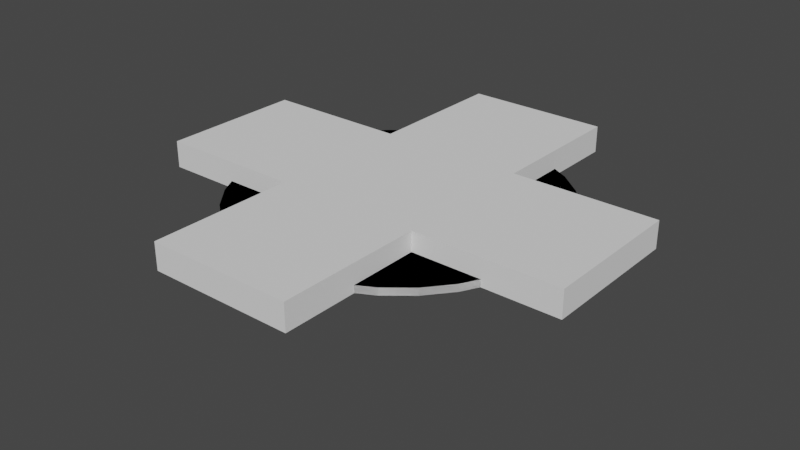 # Source: DPad.blend  (saved by Blender 3.2.14; exported with 4.5.12 LTS)
import bpy
from mathutils import Matrix  # noqa: F401  (used for matrix-valued properties, if any)

bpy.ops.wm.read_factory_settings(use_empty=True)
scene = bpy.context.scene
scene.name = 'Scene'

# ---- collections
col_collection = bpy.data.collections.new('Collection'); scene.collection.children.link(col_collection)

# ---- world
world_world = bpy.data.worlds.new('World'); scene.world = world_world
world_world.use_nodes = True; world_world.node_tree.nodes.clear()
_N = world_world.node_tree.nodes; _L = world_world.node_tree.links
n0 = _N.new('ShaderNodeOutputWorld'); n0.name = 'World Output'; n0.location = (300, 300)
n1 = _N.new('ShaderNodeBackground'); n1.name = 'Background'; n1.location = (10, 300)
n1.inputs[0].default_value = (0.05088, 0.05088, 0.05088, 1.0)
_L.new(n1.outputs[0], n0.inputs[0])
n0.is_active_output = True
world_world.color = (0.05088, 0.05088, 0.05088)
world_world.use_sun_shadow = False
world_world.sun_shadow_jitter_overblur = 0.0

# ---- meshes
me_cube_001 = bpy.data.meshes.new('Cube.001')
me_cube_001.from_pydata([(-16.25, -16.25, -2.0), (-16.25, -16.25, 4.0), (-16.25, 16.25, -2.0), (-16.25, 16.25, 4.0), (16.25, -16.25, -2.0), (16.25, -16.25, 4.0), (16.25, 16.25, -2.0), (16.25, 16.25, 4.0), (48.75, 16.25, 4.0), (48.75, 16.25, -2.0), (48.75, -16.25, -2.0), (48.75, -16.25, 4.0), (-16.25, -48.75, -2.0), (-16.25, -48.75, 4.0), (16.25, -48.75, 4.0), (16.25, -48.75, -2.0), (-48.75, 16.25, -2.0), (-48.75, -16.25, -2.0), (-48.75, -16.25, 4.0), (-48.75, 16.25, 4.0), (-16.25, 48.75, 4.0), (-16.25, 48.75, -2.0), (16.25, 48.75, -2.0), (16.25, 48.75, 4.0)], [], [(2, 0, 17, 16), (3, 7, 23, 20), (5, 4, 10, 11), (5, 1, 13, 14), (2, 6, 4, 0), (7, 3, 1, 5), (9, 8, 11, 10), (4, 6, 9, 10), (7, 5, 11, 8), (6, 7, 8, 9), (15, 14, 13, 12), (4, 5, 14, 15), (1, 0, 12, 13), (0, 4, 15, 12), (17, 18, 19, 16), (3, 2, 16, 19), (0, 1, 18, 17), (1, 3, 19, 18), (21, 20, 23, 22), (2, 3, 20, 21), (7, 6, 22, 23), (6, 2, 21, 22)])
_uv = me_cube_001.uv_layers.new(name='UVMap')
_uv.uv.foreach_set('vector', [0.125, 0.5, 0.125, 0.75, 0.125, 0.75, 0.125, 0.5, 0.875, 0.5, 0.625, 0.5, 0.625, 0.5, 0.875, 0.5, 0.625, 0.75, 0.375, 0.75, 0.375, 0.75, 0.625, 0.75, 0.625, 0.75, 0.875, 0.75, 0.875, 0.75, 0.625, 0.75, 0.125, 0.5, 0.375, 0.5, 0.375, 0.75, 0.125, 0.75, 0.625, 0.5, 0.875, 0.5, 0.875, 0.75, 0.625, 0.75, 0.375, 0.5, 0.625, 0.5, 0.625, 0.75, 0.375, 0.75, 0.375, 0.75, 0.375, 0.5, 0.375, 0.5, 0.375, 0.75, 0.625, 0.5, 0.625, 0.75, 0.625, 0.75, 0.625, 0.5, 0.375, 0.5, 0.625, 0.5, 0.625, 0.5, 0.375, 0.5, 0.375, 0.75, 0.625, 0.75, 0.625, 1.0, 0.375, 1.0, 0.375, 0.75, 0.625, 0.75, 0.625, 0.75, 0.375, 0.75, 0.625, 0.0, 0.375, 0.0, 0.375, 0.0, 0.625, 0.0, 0.125, 0.75, 0.375, 0.75, 0.375, 0.75, 0.125, 0.75, 0.375, 0.0, 0.625, 0.0, 0.625, 0.25, 0.375, 0.25, 0.625, 0.25, 0.375, 0.25, 0.375, 0.25, 0.625, 0.25, 0.375, 0.0, 0.625, 0.0, 0.625, 0.0, 0.375, 0.0, 0.875, 0.75, 0.875, 0.5, 0.875, 0.5, 0.875, 0.75, 0.375, 0.25, 0.625, 0.25, 0.625, 0.5, 0.375, 0.5, 0.375, 0.25, 0.625, 0.25, 0.625, 0.25, 0.375, 0.25, 0.625, 0.5, 0.375, 0.5, 0.375, 0.5, 0.625, 0.5, 0.375, 0.5, 0.125, 0.5, 0.125, 0.5, 0.375, 0.5])
me_cube_001.update()
me_icosphere = bpy.data.meshes.new('Icosphere')
me_icosphere.from_pydata([(-5.391e-06, -6.113e-08, -15.18), (5.789, -4.206, -10.76), (-2.211, -6.805, -10.76), (-7.155, -6.113e-08, -10.76), (-2.211, 6.805, -10.76), (5.789, 4.206, -10.76), (-1.3, -4.0, -13.99), (3.403, -2.472, -13.99), (2.103, -6.472, -11.39), (6.805, -6.113e-08, -11.39), (3.403, 2.472, -13.99), (-4.206, -6.113e-08, -13.99), (-5.506, -4.0, -11.39), (-1.3, 4.0, -13.99), (-5.506, 4.0, -11.39), (2.103, 6.472, -11.39), (7.608, -2.472, -7.181), (7.608, 2.472, -7.181), (-5.391e-06, -8.0, -7.181), (4.702, -6.472, -7.181), (-7.608, -2.472, -7.181), (-4.702, -6.472, -7.181), (-4.702, 6.472, -7.181), (-7.608, 2.472, -7.181), (4.702, 6.472, -7.181), (-5.391e-06, 8.0, -7.181), (7.608, -2.472, 0.0), (7.608, 2.472, 0.0), (-5.391e-06, -8.0, 0.0), (4.702, -6.472, 0.0), (-7.608, -2.472, 0.0), (-4.702, -6.472, 0.0), (-4.702, 6.472, 0.0), (-7.608, 2.472, 0.0), (4.702, 6.472, 0.0), (-5.391e-06, 8.0, 0.0)], [], [(0, 7, 6), (1, 7, 9), (0, 6, 11), (0, 11, 13), (0, 13, 10), (1, 9, 16), (2, 8, 18), (3, 12, 20), (4, 14, 22), (5, 15, 24), (1, 16, 19), (2, 18, 21), (3, 20, 23), (4, 22, 25), (5, 24, 17), (24, 15, 25), (15, 4, 25), (22, 14, 23), (14, 3, 23), (20, 12, 21), (12, 2, 21), (18, 8, 19), (8, 1, 19), (16, 9, 17), (9, 5, 17), (10, 15, 5), (10, 13, 15), (13, 4, 15), (13, 14, 4), (13, 11, 14), (11, 3, 14), (11, 12, 3), (11, 6, 12), (6, 2, 12), (9, 10, 5), (9, 7, 10), (7, 0, 10), (6, 8, 2), (6, 7, 8), (7, 1, 8), (21, 18, 28, 31), (16, 17, 27, 26), (17, 24, 34, 27), (18, 19, 29, 28), (19, 16, 26, 29), (20, 21, 31, 30), (25, 22, 32, 35), (22, 23, 33, 32), (24, 25, 35, 34), (23, 20, 30, 33)])
_uv = me_icosphere.uv_layers.new(name='UVMap')
_uv.uv.foreach_set('vector', [0.1818, 0.0, 0.2273, 0.07873, 0.1364, 0.07873, 0.2727, 0.1575, 0.3182, 0.07873, 0.3636, 0.1575, 0.9091, 0.0, 0.9545, 0.07873, 0.8636, 0.07873, 0.7273, 0.0, 0.7727, 0.07873, 0.6818, 0.07873, 0.5455, 0.0, 0.5909, 0.07873, 0.5, 0.07873, 0.2727, 0.1575, 0.3636, 0.1575, 0.3182, 0.2362, 0.09091, 0.1575, 0.1818, 0.1575, 0.1364, 0.2362, 0.8182, 0.1575, 0.9091, 0.1575, 0.8636, 0.2362, 0.6364, 0.1575, 0.7273, 0.1575, 0.6818, 0.2362, 0.4545, 0.1575, 0.5455, 0.1575, 0.5, 0.2362, 0.2727, 0.1575, 0.3182, 0.2362, 0.2273, 0.2362, 0.09091, 0.1575, 0.1364, 0.2362, 0.04546, 0.2362, 0.8182, 0.1575, 0.8636, 0.2362, 0.7727, 0.2362, 0.6364, 0.1575, 0.6818, 0.2362, 0.5909, 0.2362, 0.4545, 0.1575, 0.5, 0.2362, 0.4091, 0.2362, 0.5, 0.2362, 0.5455, 0.1575, 0.5909, 0.2362, 0.5455, 0.1575, 0.6364, 0.1575, 0.5909, 0.2362, 0.6818, 0.2362, 0.7273, 0.1575, 0.7727, 0.2362, 0.7273, 0.1575, 0.8182, 0.1575, 0.7727, 0.2362, 0.8636, 0.2362, 0.9091, 0.1575, 0.9545, 0.2362, 0.9091, 0.1575, 1.0, 0.1575, 0.9545, 0.2362, 0.1364, 0.2362, 0.1818, 0.1575, 0.2273, 0.2362, 0.1818, 0.1575, 0.2727, 0.1575, 0.2273, 0.2362, 0.3182, 0.2362, 0.3636, 0.1575, 0.4091, 0.2362, 0.3636, 0.1575, 0.4545, 0.1575, 0.4091, 0.2362, 0.5, 0.07873, 0.5455, 0.1575, 0.4545, 0.1575, 0.5, 0.07873, 0.5909, 0.07873, 0.5455, 0.1575, 0.5909, 0.07873, 0.6364, 0.1575, 0.5455, 0.1575, 0.6818, 0.07873, 0.7273, 0.1575, 0.6364, 0.1575, 0.6818, 0.07873, 0.7727, 0.07873, 0.7273, 0.1575, 0.7727, 0.07873, 0.8182, 0.1575, 0.7273, 0.1575, 0.8636, 0.07873, 0.9091, 0.1575, 0.8182, 0.1575, 0.8636, 0.07873, 0.9545, 0.07873, 0.9091, 0.1575, 0.9545, 0.07873, 1.0, 0.1575, 0.9091, 0.1575, 0.3636, 0.1575, 0.4091, 0.07873, 0.4545, 0.1575, 0.3636, 0.1575, 0.3182, 0.07873, 0.4091, 0.07873, 0.3182, 0.07873, 0.3636, 0.0, 0.4091, 0.07873, 0.1364, 0.07873, 0.1818, 0.1575, 0.09091, 0.1575, 0.1364, 0.07873, 0.2273, 0.07873, 0.1818, 0.1575, 0.2273, 0.07873, 0.2727, 0.1575, 0.1818, 0.1575, 0.04546, 0.2362, 0.1364, 0.2362, 0.1364, 0.2362, 0.04546, 0.2362, 0.3182, 0.2362, 0.4091, 0.2362, 0.4091, 0.2362, 0.3182, 0.2362, 0.4091, 0.2362, 0.5, 0.2362, 0.5, 0.2362, 0.4091, 0.2362, 0.1364, 0.2362, 0.2273, 0.2362, 0.2273, 0.2362, 0.1364, 0.2362, 0.2273, 0.2362, 0.3182, 0.2362, 0.3182, 0.2362, 0.2273, 0.2362, 0.8636, 0.2362, 0.9545, 0.2362, 0.9545, 0.2362, 0.8636, 0.2362, 0.5909, 0.2362, 0.6818, 0.2362, 0.6818, 0.2362, 0.5909, 0.2362, 0.6818, 0.2362, 0.7727, 0.2362, 0.7727, 0.2362, 0.6818, 0.2362, 0.5, 0.2362, 0.5909, 0.2362, 0.5909, 0.2362, 0.5, 0.2362, 0.7727, 0.2362, 0.8636, 0.2362, 0.8636, 0.2362, 0.7727, 0.2362])
me_icosphere.update()
me_cylinder = bpy.data.meshes.new('Cylinder')
me_cylinder.from_pydata([(0.0, 36.0, -0.8), (0.0, 36.0, 0.8), (7.023, 35.31, -0.8), (7.023, 35.31, 0.8), (13.78, 33.26, -0.8), (13.78, 33.26, 0.8), (20.0, 29.93, -0.8), (20.0, 29.93, 0.8), (25.46, 25.46, -0.8), (25.46, 25.46, 0.8), (29.93, 20.0, -0.8), (29.93, 20.0, 0.8), (33.26, 13.78, -0.8), (33.26, 13.78, 0.8), (35.31, 7.023, -0.8), (35.31, 7.023, 0.8), (36.0, -1.574e-06, -0.8), (36.0, -1.574e-06, 0.8), (35.31, -7.023, -0.8), (35.31, -7.023, 0.8), (33.26, -13.78, -0.8), (33.26, -13.78, 0.8), (29.93, -20.0, -0.8), (29.93, -20.0, 0.8), (25.46, -25.46, -0.8), (25.46, -25.46, 0.8), (20.0, -29.93, -0.8), (20.0, -29.93, 0.8), (13.78, -33.26, -0.8), (13.78, -33.26, 0.8), (7.023, -35.31, -0.8), (7.023, -35.31, 0.8), (-3.147e-06, -36.0, -0.8), (-3.147e-06, -36.0, 0.8), (-7.023, -35.31, -0.8), (-7.023, -35.31, 0.8), (-13.78, -33.26, -0.8), (-13.78, -33.26, 0.8), (-20.0, -29.93, -0.8), (-20.0, -29.93, 0.8), (-25.46, -25.46, -0.8), (-25.46, -25.46, 0.8), (-29.93, -20.0, -0.8), (-29.93, -20.0, 0.8), (-33.26, -13.78, -0.8), (-33.26, -13.78, 0.8), (-35.31, -7.023, -0.8), (-35.31, -7.023, 0.8), (-36.0, 4.293e-07, -0.8), (-36.0, 4.293e-07, 0.8), (-35.31, 7.023, -0.8), (-35.31, 7.023, 0.8), (-33.26, 13.78, -0.8), (-33.26, 13.78, 0.8), (-29.93, 20.0, -0.8), (-29.93, 20.0, 0.8), (-25.46, 25.46, -0.8), (-25.46, 25.46, 0.8), (-20.0, 29.93, -0.8), (-20.0, 29.93, 0.8), (-13.78, 33.26, -0.8), (-13.78, 33.26, 0.8), (-7.023, 35.31, -0.8), (-7.023, 35.31, 0.8)], [], [(0, 1, 3, 2), (2, 3, 5, 4), (4, 5, 7, 6), (6, 7, 9, 8), (8, 9, 11, 10), (10, 11, 13, 12), (12, 13, 15, 14), (14, 15, 17, 16), (16, 17, 19, 18), (18, 19, 21, 20), (20, 21, 23, 22), (22, 23, 25, 24), (24, 25, 27, 26), (26, 27, 29, 28), (28, 29, 31, 30), (30, 31, 33, 32), (32, 33, 35, 34), (34, 35, 37, 36), (36, 37, 39, 38), (38, 39, 41, 40), (40, 41, 43, 42), (42, 43, 45, 44), (44, 45, 47, 46), (46, 47, 49, 48), (48, 49, 51, 50), (50, 51, 53, 52), (52, 53, 55, 54), (54, 55, 57, 56), (56, 57, 59, 58), (58, 59, 61, 60), (3, 1, 63, 61, 59, 57, 55, 53, 51, 49, 47, 45, 43, 41, 39, 37, 35, 33, 31, 29, 27, 25, 23, 21, 19, 17, 15, 13, 11, 9, 7, 5), (60, 61, 63, 62), (62, 63, 1, 0), (0, 2, 4, 6, 8, 10, 12, 14, 16, 18, 20, 22, 24, 26, 28, 30, 32, 34, 36, 38, 40, 42, 44, 46, 48, 50, 52, 54, 56, 58, 60, 62)])
_uv = me_cylinder.uv_layers.new(name='UVMap')
_uv.uv.foreach_set('vector', [1.0, 0.5, 1.0, 1.0, 0.9688, 1.0, 0.9688, 0.5, 0.9688, 0.5, 0.9688, 1.0, 0.9375, 1.0, 0.9375, 0.5, 0.9375, 0.5, 0.9375, 1.0, 0.9062, 1.0, 0.9062, 0.5, 0.9062, 0.5, 0.9062, 1.0, 0.875, 1.0, 0.875, 0.5, 0.875, 0.5, 0.875, 1.0, 0.8438, 1.0, 0.8438, 0.5, 0.8438, 0.5, 0.8438, 1.0, 0.8125, 1.0, 0.8125, 0.5, 0.8125, 0.5, 0.8125, 1.0, 0.7812, 1.0, 0.7812, 0.5, 0.7812, 0.5, 0.7812, 1.0, 0.75, 1.0, 0.75, 0.5, 0.75, 0.5, 0.75, 1.0, 0.7188, 1.0, 0.7188, 0.5, 0.7188, 0.5, 0.7188, 1.0, 0.6875, 1.0, 0.6875, 0.5, 0.6875, 0.5, 0.6875, 1.0, 0.6562, 1.0, 0.6562, 0.5, 0.6562, 0.5, 0.6562, 1.0, 0.625, 1.0, 0.625, 0.5, 0.625, 0.5, 0.625, 1.0, 0.5938, 1.0, 0.5938, 0.5, 0.5938, 0.5, 0.5938, 1.0, 0.5625, 1.0, 0.5625, 0.5, 0.5625, 0.5, 0.5625, 1.0, 0.5312, 1.0, 0.5312, 0.5, 0.5312, 0.5, 0.5312, 1.0, 0.5, 1.0, 0.5, 0.5, 0.5, 0.5, 0.5, 1.0, 0.4688, 1.0, 0.4688, 0.5, 0.4688, 0.5, 0.4688, 1.0, 0.4375, 1.0, 0.4375, 0.5, 0.4375, 0.5, 0.4375, 1.0, 0.4062, 1.0, 0.4062, 0.5, 0.4062, 0.5, 0.4062, 1.0, 0.375, 1.0, 0.375, 0.5, 0.375, 0.5, 0.375, 1.0, 0.3438, 1.0, 0.3438, 0.5, 0.3438, 0.5, 0.3438, 1.0, 0.3125, 1.0, 0.3125, 0.5, 0.3125, 0.5, 0.3125, 1.0, 0.2812, 1.0, 0.2812, 0.5, 0.2812, 0.5, 0.2812, 1.0, 0.25, 1.0, 0.25, 0.5, 0.25, 0.5, 0.25, 1.0, 0.2188, 1.0, 0.2188, 0.5, 0.2188, 0.5, 0.2188, 1.0, 0.1875, 1.0, 0.1875, 0.5, 0.1875, 0.5, 0.1875, 1.0, 0.1562, 1.0, 0.1562, 0.5, 0.1562, 0.5, 0.1562, 1.0, 0.125, 1.0, 0.125, 0.5, 0.125, 0.5, 0.125, 1.0, 0.09375, 1.0, 0.09375, 0.5, 0.09375, 0.5, 0.09375, 1.0, 0.0625, 1.0, 0.0625, 0.5, 0.2968, 0.4854, 0.25, 0.49, 0.2032, 0.4854, 0.1582, 0.4717, 0.1167, 0.4496, 0.08029, 0.4197, 0.05045, 0.3833, 0.02827, 0.3418, 0.01461, 0.2968, 0.01, 0.25, 0.01461, 0.2032, 0.02827, 0.1582, 0.05045, 0.1167, 0.08029, 0.08029, 0.1167, 0.05045, 0.1582, 0.02827, 0.2032, 0.01461, 0.25, 0.01, 0.2968, 0.01461, 0.3418, 0.02827, 0.3833, 0.05045, 0.4197, 0.08029, 0.4496, 0.1167, 0.4717, 0.1582, 0.4854, 0.2032, 0.49, 0.25, 0.4854, 0.2968, 0.4717, 0.3418, 0.4496, 0.3833, 0.4197, 0.4197, 0.3833, 0.4496, 0.3418, 0.4717, 0.0625, 0.5, 0.0625, 1.0, 0.03125, 1.0, 0.03125, 0.5, 0.03125, 0.5, 0.03125, 1.0, 0.0, 1.0, 0.0, 0.5, 0.75, 0.49, 0.7968, 0.4854, 0.8418, 0.4717, 0.8833, 0.4496, 0.9197, 0.4197, 0.9496, 0.3833, 0.9717, 0.3418, 0.9854, 0.2968, 0.99, 0.25, 0.9854, 0.2032, 0.9717, 0.1582, 0.9496, 0.1167, 0.9197, 0.08029, 0.8833, 0.05045, 0.8418, 0.02827, 0.7968, 0.01461, 0.75, 0.01, 0.7032, 0.01461, 0.6582, 0.02827, 0.6167, 0.05045, 0.5803, 0.08029, 0.5504, 0.1167, 0.5283, 0.1582, 0.5146, 0.2032, 0.51, 0.25, 0.5146, 0.2968, 0.5283, 0.3418, 0.5504, 0.3833, 0.5803, 0.4197, 0.6167, 0.4496, 0.6582, 0.4717, 0.7032, 0.4854])
me_cylinder.update()

# ---- objects
ob_cube = bpy.data.objects.new('Cube', me_cube_001)
ob_icosphere = bpy.data.objects.new('Icosphere', me_icosphere)
ob_cylinder = bpy.data.objects.new('Cylinder', me_cylinder)

# ---- transforms, parenting, visibility, modifiers, constraints
ob_cube.location = (0.0, 0.0, 0.0)
_m = ob_cube.modifiers.new('Boolean', 'BOOLEAN')
_m.object = ob_cylinder
_m.operation = 'UNION'
_m = ob_cube.modifiers.new('Boolean.001', 'BOOLEAN')
_m.object = ob_icosphere
_m.operation = 'UNION'
ob_icosphere.location = (0.0, 0.0, -2.0)
ob_cylinder.location = (0.0, 0.0, -1.2)

# ---- collection membership
col_collection.objects.link(ob_cube)
col_collection.objects.link(ob_icosphere)
col_collection.objects.link(ob_cylinder)

# ---- scene / render settings (as saved in the file)
scene.frame_start = 1; scene.frame_end = 250; scene.frame_set(1)
scene.render.engine = 'BLENDER_EEVEE_NEXT'
scene.cycles.sampling_pattern = 'TABULATED_SOBOL'
scene.cycles.use_light_tree = False
scene.view_settings.view_transform = 'Filmic'
bpy.context.view_layer.update()

# ---- added for rendering (the .blend has no active camera and no usable light): camera, sun
cam_auto = bpy.data.cameras.new('AutoCamera')
cam_auto.lens = 50.0
cam_auto.sensor_width = 36.0
cam_auto.clip_end = 2265.2
ob_auto_camera = bpy.data.objects.new('AutoCamera', cam_auto)
scene.collection.objects.link(ob_auto_camera)
ob_auto_camera.location = (129.072, -154.886, 96.6668)
ob_auto_camera.rotation_euler = (1.09748, -7.21219e-08, 0.694738)
scene.camera = ob_auto_camera
light_auto_sun = bpy.data.lights.new('AutoSun', 'SUN')
light_auto_sun.energy = 3.0
light_auto_sun.angle = 0.0523599
ob_auto_sun = bpy.data.objects.new('AutoSun', light_auto_sun)
scene.collection.objects.link(ob_auto_sun)
ob_auto_sun.rotation_euler = (0.872665, 0.174533, 0.523599)
bpy.context.view_layer.update()
